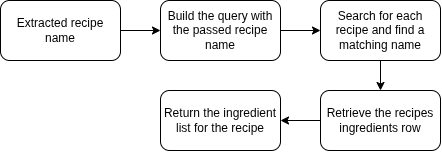

The diagram above was exported from draw.io. Its source (the exported page's mxGraphModel, read from the mxfile embedded in the PNG):
<mxGraphModel dx="938" dy="581" grid="1" gridSize="10" guides="1" tooltips="1" connect="1" arrows="1" fold="1" page="1" pageScale="1" pageWidth="850" pageHeight="1100" math="0" shadow="0">
  <root>
    <mxCell id="tkCVXEBxvtlocXySMKSv-0" />
    <mxCell id="tkCVXEBxvtlocXySMKSv-1" parent="tkCVXEBxvtlocXySMKSv-0" />
    <mxCell id="_03fVDh45iaVChP5p6cs-0" edge="1" parent="tkCVXEBxvtlocXySMKSv-1" source="tkCVXEBxvtlocXySMKSv-2" style="edgeStyle=orthogonalEdgeStyle;rounded=0;orthogonalLoop=1;jettySize=auto;html=1;" target="tkCVXEBxvtlocXySMKSv-5" value="">
      <mxGeometry relative="1" as="geometry" />
    </mxCell>
    <mxCell id="tkCVXEBxvtlocXySMKSv-2" parent="tkCVXEBxvtlocXySMKSv-1" style="rounded=1;whiteSpace=wrap;html=1;" value="Extracted recipe name" vertex="1">
      <mxGeometry height="60" width="120" as="geometry" />
    </mxCell>
    <mxCell id="_03fVDh45iaVChP5p6cs-1" edge="1" parent="tkCVXEBxvtlocXySMKSv-1" source="tkCVXEBxvtlocXySMKSv-5" style="edgeStyle=orthogonalEdgeStyle;rounded=0;orthogonalLoop=1;jettySize=auto;html=1;" target="tkCVXEBxvtlocXySMKSv-7" value="">
      <mxGeometry relative="1" as="geometry" />
    </mxCell>
    <mxCell id="tkCVXEBxvtlocXySMKSv-5" parent="tkCVXEBxvtlocXySMKSv-1" style="rounded=1;whiteSpace=wrap;html=1;" value="Build the query with the passed recipe name" vertex="1">
      <mxGeometry height="60" width="120" x="160" as="geometry" />
    </mxCell>
    <mxCell id="_03fVDh45iaVChP5p6cs-2" edge="1" parent="tkCVXEBxvtlocXySMKSv-1" source="tkCVXEBxvtlocXySMKSv-7" style="edgeStyle=orthogonalEdgeStyle;rounded=0;orthogonalLoop=1;jettySize=auto;html=1;" target="tkCVXEBxvtlocXySMKSv-9" value="">
      <mxGeometry relative="1" as="geometry" />
    </mxCell>
    <mxCell id="tkCVXEBxvtlocXySMKSv-7" parent="tkCVXEBxvtlocXySMKSv-1" style="rounded=1;whiteSpace=wrap;html=1;" value="Search for each recipe and find a matching name" vertex="1">
      <mxGeometry height="60" width="120" x="320" as="geometry" />
    </mxCell>
    <mxCell id="_03fVDh45iaVChP5p6cs-3" edge="1" parent="tkCVXEBxvtlocXySMKSv-1" source="tkCVXEBxvtlocXySMKSv-9" style="edgeStyle=orthogonalEdgeStyle;rounded=0;orthogonalLoop=1;jettySize=auto;html=1;" target="tkCVXEBxvtlocXySMKSv-10" value="">
      <mxGeometry relative="1" as="geometry" />
    </mxCell>
    <mxCell id="tkCVXEBxvtlocXySMKSv-9" parent="tkCVXEBxvtlocXySMKSv-1" style="rounded=1;whiteSpace=wrap;html=1;" value="Retrieve the recipes ingredients row" vertex="1">
      <mxGeometry height="60" width="120" x="320" y="90" as="geometry" />
    </mxCell>
    <mxCell id="tkCVXEBxvtlocXySMKSv-10" parent="tkCVXEBxvtlocXySMKSv-1" style="rounded=1;whiteSpace=wrap;html=1;" value="Return the ingredient list for the recipe" vertex="1">
      <mxGeometry height="60" width="120" x="160" y="90" as="geometry" />
    </mxCell>
  </root>
</mxGraphModel>